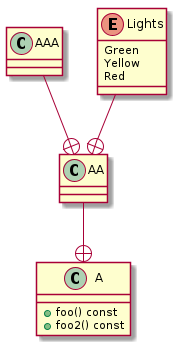

The diagram above was rendered by PlantUML. Its source (embedded in the PNG):
@startuml
class "A" as C_0000000011

class "AA" as C_0000000012

class "AAA" as C_0000000015

class C_0000000011 {
+foo() const
+foo2() const
}

class C_0000000012 {
}
C_0000000012 --+ C_0000000011

class C_0000000015 {
}
C_0000000015 --+ C_0000000012

enum Lights {
Green
Yellow
Red
}
Lights --+ C_0000000012

@enduml